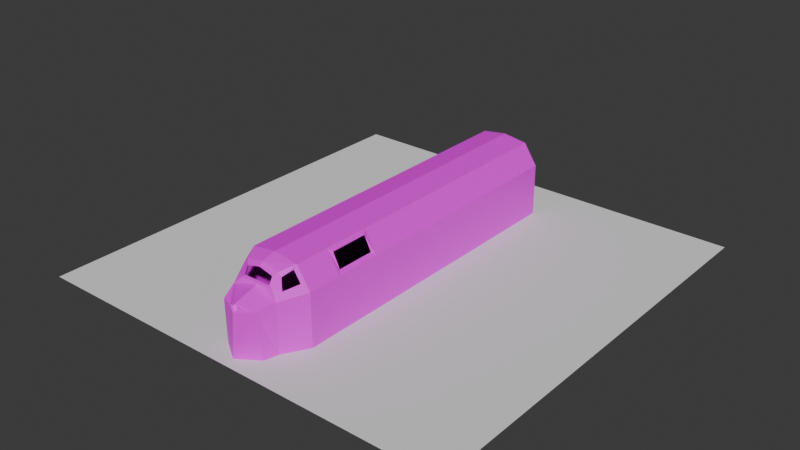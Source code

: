 # Source: train_copy.blend  (saved by Blender 4.4.32; exported with 4.5.12 LTS)
import bpy
from mathutils import Matrix  # noqa: F401  (used for matrix-valued properties, if any)

bpy.ops.wm.read_factory_settings(use_empty=True)
scene = bpy.context.scene
scene.name = 'Scene'

# ---- collections
col_collection = bpy.data.collections.new('Collection'); scene.collection.children.link(col_collection)

# ---- materials (node trees are filled in below, after node groups)
mat_material_002 = bpy.data.materials.new('Material.002')

# ---- material node trees
mat_material_002.use_nodes = True; mat_material_002.node_tree.nodes.clear()
_N = mat_material_002.node_tree.nodes; _L = mat_material_002.node_tree.links
n0 = _N.new('ShaderNodeBsdfPrincipled'); n0.name = 'Principled BSDF'; n0.location = (10, 300)
n1 = _N.new('ShaderNodeOutputMaterial'); n1.name = 'Material Output'; n1.location = (300, 300)
n2 = _N.new('ShaderNodeTexImage'); n2.name = 'Image Texture'; n2.location = (-180, 280)
_L.new(n0.outputs[0], n1.inputs[0])
_L.new(n2.outputs[0], n0.inputs[0])
n1.is_active_output = True

# ---- world
world_world = bpy.data.worlds.new('World'); scene.world = world_world
world_world.use_nodes = True; world_world.node_tree.nodes.clear()
_N = world_world.node_tree.nodes; _L = world_world.node_tree.links
n0 = _N.new('ShaderNodeOutputWorld'); n0.name = 'World Output'; n0.location = (300, 300)
n1 = _N.new('ShaderNodeBackground'); n1.name = 'Background'; n1.location = (10, 300)
n1.inputs[0].default_value = (0.05088, 0.05088, 0.05088, 1.0)
_L.new(n1.outputs[0], n0.inputs[0])
n0.is_active_output = True
world_world.color = (0.05088, 0.05088, 0.05088)
world_world.sun_shadow_jitter_overblur = 0.0

# ---- meshes
me_plane_002 = bpy.data.meshes.new('Plane.002')
me_plane_002.from_pydata([(11.0, -45.0, 0.0), (11.0, 47.0, 0.0), (0.0, 47.0, 0.0), (0.0, 47.0, 22.0), (11.0, -45.0, 15.0), (7.0, 47.0, 21.0), (11.0, 47.0, 15.0), (0.0, -45.0, 22.0), (5.0, -49.0, 20.0), (0.0, -49.0, 21.0), (0.0, -51.0, 16.0), (5.0, -51.0, 16.0), (7.0, -45.0, 21.0), (7.0, -52.0, 0.0), (7.0, -52.0, 14.0), (6.0, -56.0, 0.0), (0.0, -60.0, 0.0), (0.0, -58.0, 12.0), (5.0, -57.0, 13.0), (0.0, -59.0, 12.0), (2.0, -58.0, 13.0), (0.0, -58.0, 14.0), (0.0, -57.0, 14.0), (1.0, -58.0, 13.0), (7.0, -35.0, 21.0), (0.0, -35.0, 22.0), (11.0, -35.0, 15.0), (11.0, -35.0, 0.0), (7.0, -50.0, 16.0), (9.0, -46.0, 17.0), (7.0, -46.0, 20.0), (6.0, -49.0, 19.0), (0.0, -51.0, 17.0), (4.0, -51.0, 17.0), (4.0, -50.0, 19.0), (0.0, -50.0, 20.0), (7.0, -22.0, 21.0), (11.0, -22.0, 0.0), (11.0, -22.0, 15.0), (0.0, -22.0, 22.0), (8.0, -34.0, 20.0), (10.0, -34.0, 16.0), (10.0, -23.0, 16.0), (8.0, -23.0, 20.0)], [], [(12, 4, 26, 24), (1, 2, 3, 5, 6), (12, 7, 9, 8), (37, 1, 6, 38), (0, 4, 14, 13), (10, 14, 11), (15, 18, 20, 19, 16), (39, 36, 5, 3), (13, 15, 16, 2, 1, 37, 27, 0), (13, 14, 18, 15), (17, 23, 22), (10, 21, 20, 18, 14), (19, 20, 23, 17), (20, 21, 22, 23), (0, 27, 26, 4), (7, 12, 24, 25), (14, 4, 29, 28), (4, 12, 30, 29), (12, 8, 31, 30), (11, 8, 34, 33), (8, 9, 35, 34), (10, 11, 33, 32), (11, 14, 28), (11, 28, 31, 8), (36, 38, 6, 5), (25, 24, 36, 39), (27, 37, 38, 26), (24, 26, 41, 40), (26, 38, 42, 41), (38, 36, 43, 42), (36, 24, 40, 43)])
_uv = me_plane_002.uv_layers.new(name='UVMap')
_uv.uv.foreach_set('vector', [0.1997, 0.8568, 0.1384, 0.8534, 0.1384, 0.7606, 0.1997, 0.764, 0.4822, 0.2056, 0.3794, 0.2056, 0.3794, 0.0, 0.4448, 0.009346, 0.4822, 0.06542, 0.3133, 0.854, 0.3794, 0.8542, 0.3778, 0.8924, 0.3302, 0.8925, 1.011e-08, 0.6428, 3.912e-08, 0.002726, 0.1384, -2.88e-08, 0.1384, 0.64, 6.205e-10, 0.8561, 0.1384, 0.8534, 0.1351, 0.923, 0.005947, 0.9255, 0.428, 0.4023, 0.4352, 0.4685, 0.419, 0.4475, 0.3794, 0.326, 0.3814, 0.207, 0.4106, 0.2056, 0.4313, 0.2143, 0.4411, 0.326, 0.3794, 0.6407, 0.3133, 0.6405, 0.3133, 8.509e-09, 0.3794, 0.0001984, 0.2371, 0.07477, 0.2464, 0.03738, 0.3025, 0.0, 0.3025, 1.0, 0.1997, 1.0, 0.1997, 0.3551, 0.1997, 0.2336, 0.1997, 0.1402, 0.005947, 0.9255, 0.1351, 0.923, 0.1289, 0.9718, 0.007433, 0.9638, 0.3878, 0.6279, 0.3794, 0.6182, 0.3878, 0.6078, 0.3794, 0.326, 0.4453, 0.3391, 0.443, 0.359, 0.4292, 0.3848, 0.3794, 0.3944, 0.3872, 0.6279, 0.3872, 0.6478, 0.3824, 0.64, 0.3794, 0.6328, 0.3794, 0.6078, 0.3794, 0.5891, 0.3887, 0.5891, 0.3794, 0.5985, 6.205e-10, 0.8561, 3.501e-09, 0.7633, 0.1384, 0.7606, 0.1384, 0.8534, 0.3794, 0.8542, 0.3133, 0.854, 0.3133, 0.7611, 0.3794, 0.7613, 0.1351, 0.923, 0.1384, 0.8534, 0.1598, 0.8645, 0.1536, 0.9041, 0.1384, 0.8534, 0.1997, 0.8568, 0.1905, 0.8662, 0.1598, 0.8645, 0.1997, 0.8568, 0.1935, 0.8963, 0.1827, 0.8954, 0.1905, 0.8662, 0.419, 0.4475, 0.3794, 0.4417, 0.392, 0.4335, 0.4118, 0.4364, 0.3794, 0.4417, 0.3794, 0.3944, 0.3902, 0.3953, 0.392, 0.4335, 0.428, 0.4023, 0.419, 0.4475, 0.4118, 0.4364, 0.419, 0.4002, 0.419, 0.4475, 0.4352, 0.4685, 0.4135, 0.4668, 0.419, 0.4475, 0.4135, 0.4668, 0.3865, 0.4528, 0.3794, 0.4417, 0.1997, 0.6434, 0.1384, 0.64, 0.1384, -2.88e-08, 0.1997, 0.003421, 0.3794, 0.7613, 0.3133, 0.7611, 0.3133, 0.6405, 0.3794, 0.6407, 3.501e-09, 0.7633, 1.011e-08, 0.6428, 0.1384, 0.64, 0.1384, 0.7606, 0.1997, 0.764, 0.1384, 0.7606, 0.1491, 0.7523, 0.189, 0.7538, 0.3794, 0.5891, 0.3794, 0.4685, 0.3901, 0.4769, 0.3901, 0.579, 0.1384, 0.64, 0.1997, 0.6434, 0.189, 0.6518, 0.1491, 0.6502, 0.3133, 0.6405, 0.3133, 0.7611, 0.3025, 0.7527, 0.3025, 0.6506])
me_plane_002.materials.append(mat_material_002)
me_plane_002.update()
me_plane_003 = bpy.data.meshes.new('Plane.003')
me_plane_003.from_pydata([(-63.0, -63.0, 0.0), (63.0, -63.0, 0.0), (-63.0, 63.0, 0.0), (63.0, 63.0, 0.0)], [], [(0, 1, 3, 2)])
_uv = me_plane_003.uv_layers.new(name='UVMap')
_uv.uv.foreach_set('vector', [0.0, 0.0, 1.0, 0.0, 1.0, 1.0, 0.0, 1.0])
me_plane_003.update()

# ---- objects
ob_plane = bpy.data.objects.new('Plane', me_plane_002)
ob_plane_001 = bpy.data.objects.new('Plane.001', me_plane_003)

# ---- transforms, parenting, visibility, modifiers, constraints
ob_plane.location = (0.0, 0.0, 0.0)
_m = ob_plane.modifiers.new('Mirror', 'MIRROR')
_m.use_clip = True
ob_plane_001.location = (0.0, 0.0, 0.0)

# ---- collection membership
col_collection.objects.link(ob_plane)
col_collection.objects.link(ob_plane_001)

# ---- scene / render settings (as saved in the file)
scene.frame_start = 1; scene.frame_end = 250; scene.frame_set(97)
scene.render.engine = 'BLENDER_EEVEE_NEXT'
bpy.context.view_layer.update()

# ---- added for rendering (the .blend has no active camera and no usable light): camera, sun
cam_auto = bpy.data.cameras.new('AutoCamera')
cam_auto.lens = 50.0
cam_auto.sensor_width = 36.0
cam_auto.clip_end = 2915.37
ob_auto_camera = bpy.data.objects.new('AutoCamera', cam_auto)
scene.collection.objects.link(ob_auto_camera)
ob_auto_camera.location = (166.118, -199.342, 143.895)
ob_auto_camera.rotation_euler = (1.09748, -7.21219e-08, 0.694738)
scene.camera = ob_auto_camera
light_auto_sun = bpy.data.lights.new('AutoSun', 'SUN')
light_auto_sun.energy = 3.0
light_auto_sun.angle = 0.0523599
ob_auto_sun = bpy.data.objects.new('AutoSun', light_auto_sun)
scene.collection.objects.link(ob_auto_sun)
ob_auto_sun.rotation_euler = (0.872665, 0.174533, 0.523599)
bpy.context.view_layer.update()
